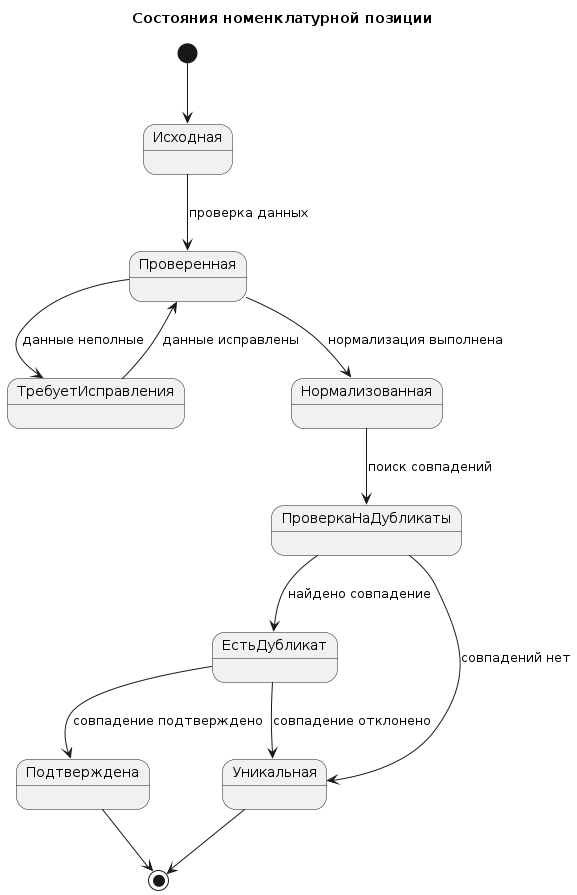

The diagram above was rendered by PlantUML. Its source (embedded in the PNG):
@startuml
title Состояния номенклатурной позиции

[*] --> Исходная

Исходная --> Проверенная : проверка данных

Проверенная --> ТребуетИсправления : данные неполные
ТребуетИсправления --> Проверенная : данные исправлены

Проверенная --> Нормализованная : нормализация выполнена

Нормализованная --> ПроверкаНаДубликаты : поиск совпадений

ПроверкаНаДубликаты --> ЕстьДубликат : найдено совпадение
ПроверкаНаДубликаты --> Уникальная : совпадений нет

ЕстьДубликат --> Подтверждена : совпадение подтверждено
ЕстьДубликат --> Уникальная : совпадение отклонено

Подтверждена --> [*]
Уникальная --> [*]
@enduml